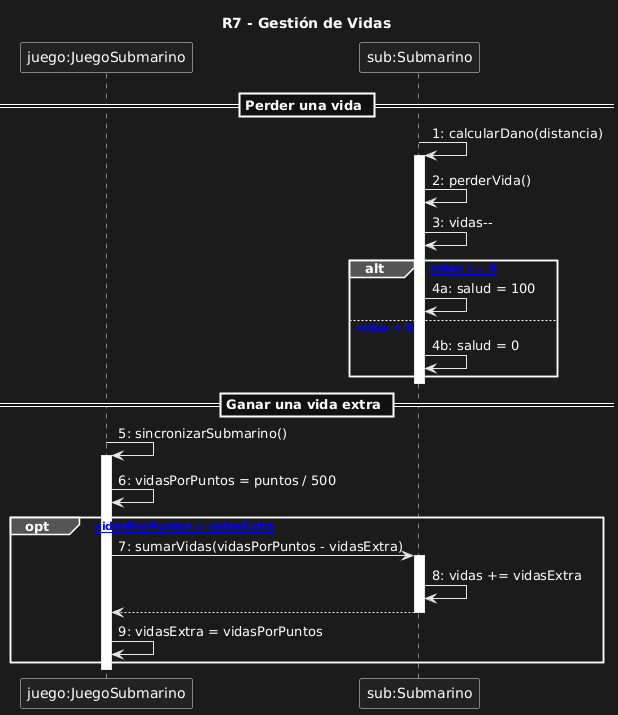

The diagram above was rendered by PlantUML. Its source (embedded in the PNG):
@startuml
title R7 - Gestión de Vidas

participant "juego:JuegoSubmarino" as juego
participant "sub:Submarino" as sub

== Perder una vida ==

sub -> sub : 1: calcularDano(distancia)
activate sub
sub -> sub : 2: perderVida()
sub -> sub : 3: vidas--
alt [vidas vidas >= 0]
    sub -> sub : 4a: salud = 100
else [vidas vidas < 0]
    sub -> sub : 4b: salud = 0
end
deactivate sub

== Ganar una vida extra ==

juego -> juego : 5: sincronizarSubmarino()
activate juego
juego -> juego : 6: vidasPorPuntos = puntos / 500
opt [vidasPorPuntos vidasPorPuntos > vidasExtra]
    juego -> sub : 7: sumarVidas(vidasPorPuntos - vidasExtra)
    activate sub
    sub -> sub : 8: vidas += vidasExtra
    sub --> juego
    deactivate sub
    juego -> juego : 9: vidasExtra = vidasPorPuntos
end
deactivate juego
@enduml